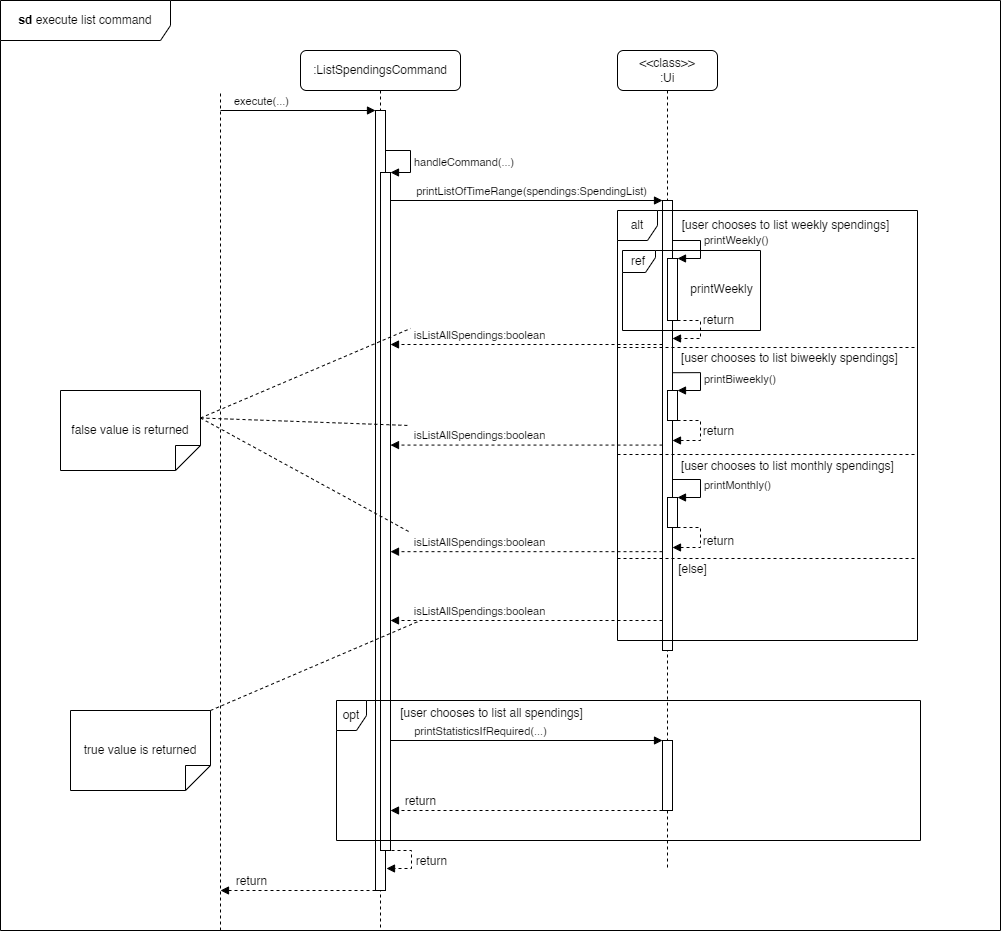

The diagram above was exported from draw.io. Its source (the exported page's mxGraphModel, read from the mxfile embedded in the PNG):
<mxGraphModel dx="2234" dy="867" grid="1" gridSize="10" guides="1" tooltips="1" connect="1" arrows="1" fold="1" page="1" pageScale="1" pageWidth="1100" pageHeight="1200" math="0" shadow="0">
  <root>
    <mxCell id="0" />
    <mxCell id="1" parent="0" />
    <mxCell id="-tokIjTfclb8eiRB36Tb-1" value="" style="endArrow=none;dashed=1;html=1;rounded=0;" parent="1" edge="1">
      <mxGeometry width="50" height="50" relative="1" as="geometry">
        <mxPoint x="120" y="1040" as="sourcePoint" />
        <mxPoint x="120" y="200" as="targetPoint" />
      </mxGeometry>
    </mxCell>
    <mxCell id="-tokIjTfclb8eiRB36Tb-8" value=":ListSpendingsCommand" style="shape=umlLifeline;perimeter=lifelinePerimeter;whiteSpace=wrap;html=1;container=1;dropTarget=0;collapsible=0;recursiveResize=0;outlineConnect=0;portConstraint=eastwest;newEdgeStyle={&quot;curved&quot;:0,&quot;rounded&quot;:0};rounded=1;" parent="1" vertex="1">
      <mxGeometry x="200" y="160" width="160" height="880" as="geometry" />
    </mxCell>
    <mxCell id="-tokIjTfclb8eiRB36Tb-9" value="" style="html=1;points=[[0,0,0,0,5],[0,1,0,0,-5],[1,0,0,0,5],[1,1,0,0,-5]];perimeter=orthogonalPerimeter;outlineConnect=0;targetShapes=umlLifeline;portConstraint=eastwest;newEdgeStyle={&quot;curved&quot;:0,&quot;rounded&quot;:0};" parent="-tokIjTfclb8eiRB36Tb-8" vertex="1">
      <mxGeometry x="75" y="60" width="10" height="780" as="geometry" />
    </mxCell>
    <mxCell id="-tokIjTfclb8eiRB36Tb-13" value="" style="html=1;verticalAlign=bottom;labelBackgroundColor=none;endArrow=block;endFill=1;rounded=0;" parent="1" target="-tokIjTfclb8eiRB36Tb-9" edge="1">
      <mxGeometry width="160" relative="1" as="geometry">
        <mxPoint x="120" y="220" as="sourcePoint" />
        <mxPoint x="260" y="220" as="targetPoint" />
      </mxGeometry>
    </mxCell>
    <mxCell id="-tokIjTfclb8eiRB36Tb-14" value="execute(...)" style="edgeLabel;html=1;align=center;verticalAlign=middle;resizable=0;points=[];" parent="-tokIjTfclb8eiRB36Tb-13" vertex="1" connectable="0">
      <mxGeometry x="-0.3821" relative="1" as="geometry">
        <mxPoint x="-8" y="-10" as="offset" />
      </mxGeometry>
    </mxCell>
    <mxCell id="-tokIjTfclb8eiRB36Tb-16" value="" style="html=1;points=[[0,0,0,0,5],[0,1,0,0,-5],[1,0,0,0,5],[1,1,0,0,-5]];perimeter=orthogonalPerimeter;outlineConnect=0;targetShapes=umlLifeline;portConstraint=eastwest;newEdgeStyle={&quot;curved&quot;:0,&quot;rounded&quot;:0};" parent="1" vertex="1">
      <mxGeometry x="280" y="282" width="10" height="678" as="geometry" />
    </mxCell>
    <mxCell id="-tokIjTfclb8eiRB36Tb-17" value="handleCommand(...)" style="html=1;align=left;spacingLeft=2;endArrow=block;rounded=0;edgeStyle=orthogonalEdgeStyle;curved=0;rounded=0;" parent="1" source="-tokIjTfclb8eiRB36Tb-9" edge="1">
      <mxGeometry x="0.129" relative="1" as="geometry">
        <mxPoint x="285" y="252" as="sourcePoint" />
        <Array as="points">
          <mxPoint x="310" y="260" />
          <mxPoint x="310" y="282" />
        </Array>
        <mxPoint x="290" y="282" as="targetPoint" />
        <mxPoint as="offset" />
      </mxGeometry>
    </mxCell>
    <mxCell id="-tokIjTfclb8eiRB36Tb-19" value="" style="html=1;align=left;spacingLeft=2;endArrow=block;rounded=0;edgeStyle=orthogonalEdgeStyle;curved=0;rounded=0;dashed=1;" parent="1" edge="1">
      <mxGeometry x="0.129" relative="1" as="geometry">
        <mxPoint x="291" y="960" as="sourcePoint" />
        <Array as="points">
          <mxPoint x="311" y="960" />
          <mxPoint x="311" y="978" />
        </Array>
        <mxPoint x="286" y="978" as="targetPoint" />
        <mxPoint as="offset" />
      </mxGeometry>
    </mxCell>
    <mxCell id="6MTPRzdVfldAcxiSzNyp-2" value="return" style="edgeLabel;html=1;align=center;verticalAlign=middle;resizable=0;points=[];fontSize=12;" parent="-tokIjTfclb8eiRB36Tb-19" vertex="1" connectable="0">
      <mxGeometry x="0.0476" y="-4" relative="1" as="geometry">
        <mxPoint x="23" y="-3" as="offset" />
      </mxGeometry>
    </mxCell>
    <mxCell id="-tokIjTfclb8eiRB36Tb-20" value="&amp;lt;&amp;lt;class&amp;gt;&amp;gt;&lt;div&gt;:Ui&lt;/div&gt;" style="shape=umlLifeline;perimeter=lifelinePerimeter;whiteSpace=wrap;html=1;container=1;dropTarget=0;collapsible=0;recursiveResize=0;outlineConnect=0;portConstraint=eastwest;newEdgeStyle={&quot;curved&quot;:0,&quot;rounded&quot;:0};rounded=1;" parent="1" vertex="1">
      <mxGeometry x="517" y="160" width="100" height="820" as="geometry" />
    </mxCell>
    <mxCell id="-tokIjTfclb8eiRB36Tb-22" value="" style="html=1;points=[[0,0,0,0,5],[0,1,0,0,-5],[1,0,0,0,5],[1,1,0,0,-5]];perimeter=orthogonalPerimeter;outlineConnect=0;targetShapes=umlLifeline;portConstraint=eastwest;newEdgeStyle={&quot;curved&quot;:0,&quot;rounded&quot;:0};" parent="-tokIjTfclb8eiRB36Tb-20" vertex="1">
      <mxGeometry x="45" y="150" width="10" height="450" as="geometry" />
    </mxCell>
    <mxCell id="-tokIjTfclb8eiRB36Tb-21" value="" style="html=1;verticalAlign=bottom;labelBackgroundColor=none;endArrow=block;endFill=1;rounded=0;" parent="1" target="-tokIjTfclb8eiRB36Tb-22" edge="1">
      <mxGeometry width="160" relative="1" as="geometry">
        <mxPoint x="290" y="310" as="sourcePoint" />
        <mxPoint x="450" y="310" as="targetPoint" />
      </mxGeometry>
    </mxCell>
    <mxCell id="-tokIjTfclb8eiRB36Tb-25" value="printListOfTimeRange(spendings:SpendingList)" style="edgeLabel;html=1;align=center;verticalAlign=middle;resizable=0;points=[];" parent="-tokIjTfclb8eiRB36Tb-21" vertex="1" connectable="0">
      <mxGeometry x="0.3778" relative="1" as="geometry">
        <mxPoint x="-47" y="-10" as="offset" />
      </mxGeometry>
    </mxCell>
    <mxCell id="-tokIjTfclb8eiRB36Tb-26" value="alt" style="shape=umlFrame;whiteSpace=wrap;html=1;pointerEvents=0;width=40;height=30;" parent="1" vertex="1">
      <mxGeometry x="517" y="320" width="300" height="430" as="geometry" />
    </mxCell>
    <mxCell id="-tokIjTfclb8eiRB36Tb-27" value="[user chooses to list weekly spendings]" style="text;html=1;align=center;verticalAlign=middle;resizable=0;points=[];autosize=1;strokeColor=none;fillColor=none;" parent="1" vertex="1">
      <mxGeometry x="570" y="320" width="230" height="30" as="geometry" />
    </mxCell>
    <mxCell id="-tokIjTfclb8eiRB36Tb-28" value="" style="html=1;points=[[0,0,0,0,5],[0,1,0,0,-5],[1,0,0,0,5],[1,1,0,0,-5]];perimeter=orthogonalPerimeter;outlineConnect=0;targetShapes=umlLifeline;portConstraint=eastwest;newEdgeStyle={&quot;curved&quot;:0,&quot;rounded&quot;:0};" parent="1" vertex="1">
      <mxGeometry x="567" y="368" width="10" height="62" as="geometry" />
    </mxCell>
    <mxCell id="-tokIjTfclb8eiRB36Tb-29" value="printWeekly()" style="html=1;align=left;spacingLeft=2;endArrow=block;rounded=0;edgeStyle=orthogonalEdgeStyle;curved=0;rounded=0;" parent="1" edge="1">
      <mxGeometry x="-0.0123" relative="1" as="geometry">
        <mxPoint x="572" y="338" as="sourcePoint" />
        <Array as="points">
          <mxPoint x="572" y="350" />
          <mxPoint x="600" y="350" />
          <mxPoint x="600" y="368" />
        </Array>
        <mxPoint x="577" y="368" as="targetPoint" />
        <mxPoint as="offset" />
      </mxGeometry>
    </mxCell>
    <mxCell id="-tokIjTfclb8eiRB36Tb-30" value="" style="html=1;align=left;spacingLeft=2;endArrow=block;rounded=0;edgeStyle=orthogonalEdgeStyle;curved=0;rounded=0;dashed=1;" parent="1" source="-tokIjTfclb8eiRB36Tb-28" target="-tokIjTfclb8eiRB36Tb-22" edge="1">
      <mxGeometry x="-0.0291" relative="1" as="geometry">
        <mxPoint x="587" y="430" as="sourcePoint" />
        <Array as="points">
          <mxPoint x="600" y="430" />
          <mxPoint x="600" y="448" />
        </Array>
        <mxPoint x="592" y="448" as="targetPoint" />
        <mxPoint as="offset" />
      </mxGeometry>
    </mxCell>
    <mxCell id="6MTPRzdVfldAcxiSzNyp-4" value="return" style="edgeLabel;html=1;align=center;verticalAlign=middle;resizable=0;points=[];fontSize=12;" parent="-tokIjTfclb8eiRB36Tb-30" vertex="1" connectable="0">
      <mxGeometry x="-0.2527" y="-1" relative="1" as="geometry">
        <mxPoint x="18" y="-3" as="offset" />
      </mxGeometry>
    </mxCell>
    <mxCell id="-tokIjTfclb8eiRB36Tb-31" value="ref" style="shape=umlFrame;whiteSpace=wrap;html=1;pointerEvents=0;width=33;height=22;" parent="1" vertex="1">
      <mxGeometry x="522" y="360" width="138" height="80" as="geometry" />
    </mxCell>
    <mxCell id="-tokIjTfclb8eiRB36Tb-32" value="printWeekly" style="text;html=1;align=center;verticalAlign=middle;resizable=0;points=[];autosize=1;strokeColor=none;fillColor=none;" parent="1" vertex="1">
      <mxGeometry x="576" y="384" width="90" height="30" as="geometry" />
    </mxCell>
    <mxCell id="-tokIjTfclb8eiRB36Tb-33" value="" style="line;strokeWidth=1;fillColor=none;align=left;verticalAlign=middle;spacingTop=-1;spacingLeft=3;spacingRight=3;rotatable=0;labelPosition=right;points=[];portConstraint=eastwest;strokeColor=inherit;dashed=1;" parent="1" vertex="1">
      <mxGeometry x="517" y="453" width="300" height="8" as="geometry" />
    </mxCell>
    <mxCell id="-tokIjTfclb8eiRB36Tb-34" value="[user chooses to list biweekly spendings]" style="text;html=1;align=center;verticalAlign=middle;resizable=0;points=[];autosize=1;strokeColor=none;fillColor=none;" parent="1" vertex="1">
      <mxGeometry x="569" y="453" width="240" height="30" as="geometry" />
    </mxCell>
    <mxCell id="-tokIjTfclb8eiRB36Tb-35" value="" style="html=1;points=[[0,0,0,0,5],[0,1,0,0,-5],[1,0,0,0,5],[1,1,0,0,-5]];perimeter=orthogonalPerimeter;outlineConnect=0;targetShapes=umlLifeline;portConstraint=eastwest;newEdgeStyle={&quot;curved&quot;:0,&quot;rounded&quot;:0};" parent="1" vertex="1">
      <mxGeometry x="567" y="500" width="10" height="30" as="geometry" />
    </mxCell>
    <mxCell id="-tokIjTfclb8eiRB36Tb-36" value="printBiweekly()" style="html=1;align=left;spacingLeft=2;endArrow=block;rounded=0;edgeStyle=orthogonalEdgeStyle;curved=0;rounded=0;exitX=0.014;exitY=0.974;exitDx=0;exitDy=0;exitPerimeter=0;" parent="1" source="-tokIjTfclb8eiRB36Tb-34" edge="1">
      <mxGeometry x="-0.0123" relative="1" as="geometry">
        <mxPoint x="572" y="470" as="sourcePoint" />
        <Array as="points">
          <mxPoint x="600" y="482" />
          <mxPoint x="600" y="500" />
        </Array>
        <mxPoint x="577" y="500" as="targetPoint" />
        <mxPoint as="offset" />
      </mxGeometry>
    </mxCell>
    <mxCell id="-tokIjTfclb8eiRB36Tb-37" value="" style="html=1;align=left;spacingLeft=2;endArrow=block;rounded=0;edgeStyle=orthogonalEdgeStyle;curved=0;rounded=0;dashed=1;" parent="1" source="-tokIjTfclb8eiRB36Tb-35" target="-tokIjTfclb8eiRB36Tb-22" edge="1">
      <mxGeometry x="-0.0291" relative="1" as="geometry">
        <mxPoint x="587" y="562" as="sourcePoint" />
        <Array as="points">
          <mxPoint x="600" y="530" />
          <mxPoint x="600" y="550" />
        </Array>
        <mxPoint x="572" y="580" as="targetPoint" />
        <mxPoint as="offset" />
      </mxGeometry>
    </mxCell>
    <mxCell id="6MTPRzdVfldAcxiSzNyp-5" value="return" style="edgeLabel;html=1;align=center;verticalAlign=middle;resizable=0;points=[];fontSize=12;" parent="-tokIjTfclb8eiRB36Tb-37" vertex="1" connectable="0">
      <mxGeometry x="-0.0806" y="1" relative="1" as="geometry">
        <mxPoint x="16" as="offset" />
      </mxGeometry>
    </mxCell>
    <mxCell id="-tokIjTfclb8eiRB36Tb-38" value="" style="line;strokeWidth=1;fillColor=none;align=left;verticalAlign=middle;spacingTop=-1;spacingLeft=3;spacingRight=3;rotatable=0;labelPosition=right;points=[];portConstraint=eastwest;strokeColor=inherit;dashed=1;" parent="1" vertex="1">
      <mxGeometry x="517" y="560" width="300" height="8" as="geometry" />
    </mxCell>
    <mxCell id="-tokIjTfclb8eiRB36Tb-39" value="[user chooses to list monthly spendings]" style="text;html=1;align=center;verticalAlign=middle;resizable=0;points=[];autosize=1;strokeColor=none;fillColor=none;" parent="1" vertex="1">
      <mxGeometry x="567" y="561" width="240" height="30" as="geometry" />
    </mxCell>
    <mxCell id="-tokIjTfclb8eiRB36Tb-40" value="printMonthly()" style="html=1;align=left;spacingLeft=2;endArrow=block;rounded=0;edgeStyle=orthogonalEdgeStyle;curved=0;rounded=0;exitX=0.014;exitY=0.974;exitDx=0;exitDy=0;exitPerimeter=0;" parent="1" edge="1">
      <mxGeometry x="-0.0123" relative="1" as="geometry">
        <mxPoint x="572" y="589" as="sourcePoint" />
        <Array as="points">
          <mxPoint x="600" y="589" />
          <mxPoint x="600" y="607" />
        </Array>
        <mxPoint x="577" y="607" as="targetPoint" />
        <mxPoint as="offset" />
      </mxGeometry>
    </mxCell>
    <mxCell id="-tokIjTfclb8eiRB36Tb-41" value="" style="html=1;points=[[0,0,0,0,5],[0,1,0,0,-5],[1,0,0,0,5],[1,1,0,0,-5]];perimeter=orthogonalPerimeter;outlineConnect=0;targetShapes=umlLifeline;portConstraint=eastwest;newEdgeStyle={&quot;curved&quot;:0,&quot;rounded&quot;:0};" parent="1" vertex="1">
      <mxGeometry x="567" y="607" width="10" height="30" as="geometry" />
    </mxCell>
    <mxCell id="-tokIjTfclb8eiRB36Tb-42" value="" style="html=1;align=left;spacingLeft=2;endArrow=block;rounded=0;edgeStyle=orthogonalEdgeStyle;curved=0;rounded=0;dashed=1;" parent="1" source="-tokIjTfclb8eiRB36Tb-41" edge="1">
      <mxGeometry x="-0.0291" relative="1" as="geometry">
        <mxPoint x="587" y="669" as="sourcePoint" />
        <Array as="points">
          <mxPoint x="600" y="637" />
          <mxPoint x="600" y="657" />
        </Array>
        <mxPoint x="572" y="657" as="targetPoint" />
        <mxPoint as="offset" />
      </mxGeometry>
    </mxCell>
    <mxCell id="6MTPRzdVfldAcxiSzNyp-6" value="return" style="edgeLabel;html=1;align=center;verticalAlign=middle;resizable=0;points=[];fontSize=12;" parent="-tokIjTfclb8eiRB36Tb-42" vertex="1" connectable="0">
      <mxGeometry x="0.0771" relative="1" as="geometry">
        <mxPoint x="17" y="-2" as="offset" />
      </mxGeometry>
    </mxCell>
    <mxCell id="-tokIjTfclb8eiRB36Tb-43" value="" style="line;strokeWidth=1;fillColor=none;align=left;verticalAlign=middle;spacingTop=-1;spacingLeft=3;spacingRight=3;rotatable=0;labelPosition=right;points=[];portConstraint=eastwest;strokeColor=inherit;dashed=1;" parent="1" vertex="1">
      <mxGeometry x="517" y="664" width="300" height="8" as="geometry" />
    </mxCell>
    <mxCell id="-tokIjTfclb8eiRB36Tb-44" value="[else]" style="text;html=1;align=center;verticalAlign=middle;resizable=0;points=[];autosize=1;strokeColor=none;fillColor=none;" parent="1" vertex="1">
      <mxGeometry x="567" y="664" width="50" height="30" as="geometry" />
    </mxCell>
    <mxCell id="-tokIjTfclb8eiRB36Tb-45" value="" style="html=1;verticalAlign=bottom;labelBackgroundColor=none;endArrow=block;endFill=1;dashed=1;rounded=0;" parent="1" edge="1">
      <mxGeometry width="160" relative="1" as="geometry">
        <mxPoint x="562" y="454" as="sourcePoint" />
        <mxPoint x="290" y="454" as="targetPoint" />
      </mxGeometry>
    </mxCell>
    <mxCell id="-tokIjTfclb8eiRB36Tb-46" value="isListAllSpendings:boolean" style="edgeLabel;html=1;align=center;verticalAlign=middle;resizable=0;points=[];" parent="-tokIjTfclb8eiRB36Tb-45" vertex="1" connectable="0">
      <mxGeometry x="0.1078" y="-3" relative="1" as="geometry">
        <mxPoint x="-34" y="-7" as="offset" />
      </mxGeometry>
    </mxCell>
    <mxCell id="-tokIjTfclb8eiRB36Tb-47" value="" style="html=1;verticalAlign=bottom;labelBackgroundColor=none;endArrow=block;endFill=1;dashed=1;rounded=0;" parent="1" edge="1">
      <mxGeometry width="160" relative="1" as="geometry">
        <mxPoint x="562" y="554.58" as="sourcePoint" />
        <mxPoint x="290" y="554.58" as="targetPoint" />
      </mxGeometry>
    </mxCell>
    <mxCell id="-tokIjTfclb8eiRB36Tb-48" value="isListAllSpendings:boolean" style="edgeLabel;html=1;align=center;verticalAlign=middle;resizable=0;points=[];" parent="-tokIjTfclb8eiRB36Tb-47" vertex="1" connectable="0">
      <mxGeometry x="0.1078" y="-3" relative="1" as="geometry">
        <mxPoint x="-34" y="-7" as="offset" />
      </mxGeometry>
    </mxCell>
    <mxCell id="-tokIjTfclb8eiRB36Tb-49" value="" style="html=1;verticalAlign=bottom;labelBackgroundColor=none;endArrow=block;endFill=1;dashed=1;rounded=0;" parent="1" edge="1">
      <mxGeometry width="160" relative="1" as="geometry">
        <mxPoint x="562" y="661.1700000000001" as="sourcePoint" />
        <mxPoint x="290" y="661.1700000000001" as="targetPoint" />
      </mxGeometry>
    </mxCell>
    <mxCell id="-tokIjTfclb8eiRB36Tb-50" value="isListAllSpendings:boolean" style="edgeLabel;html=1;align=center;verticalAlign=middle;resizable=0;points=[];" parent="-tokIjTfclb8eiRB36Tb-49" vertex="1" connectable="0">
      <mxGeometry x="0.1078" y="-3" relative="1" as="geometry">
        <mxPoint x="-34" y="-7" as="offset" />
      </mxGeometry>
    </mxCell>
    <mxCell id="-tokIjTfclb8eiRB36Tb-51" value="" style="html=1;verticalAlign=bottom;labelBackgroundColor=none;endArrow=block;endFill=1;dashed=1;rounded=0;" parent="1" edge="1">
      <mxGeometry width="160" relative="1" as="geometry">
        <mxPoint x="562" y="730.0000000000001" as="sourcePoint" />
        <mxPoint x="290" y="730.0000000000001" as="targetPoint" />
      </mxGeometry>
    </mxCell>
    <mxCell id="-tokIjTfclb8eiRB36Tb-52" value="isListAllSpendings:boolean" style="edgeLabel;html=1;align=center;verticalAlign=middle;resizable=0;points=[];" parent="-tokIjTfclb8eiRB36Tb-51" vertex="1" connectable="0">
      <mxGeometry x="0.1078" y="-3" relative="1" as="geometry">
        <mxPoint x="-34" y="-7" as="offset" />
      </mxGeometry>
    </mxCell>
    <mxCell id="-tokIjTfclb8eiRB36Tb-55" value="false value is returned" style="shape=note2;boundedLbl=1;whiteSpace=wrap;html=1;size=25;verticalAlign=top;align=center;flipV=1;" parent="1" vertex="1">
      <mxGeometry x="-40" y="500" width="140" height="80" as="geometry" />
    </mxCell>
    <mxCell id="-tokIjTfclb8eiRB36Tb-56" value="" style="endArrow=none;startArrow=none;endFill=0;startFill=0;endSize=8;html=1;verticalAlign=bottom;dashed=1;labelBackgroundColor=none;rounded=0;exitX=0;exitY=0;exitDx=140;exitDy=52.5;exitPerimeter=0;" parent="1" source="-tokIjTfclb8eiRB36Tb-55" edge="1">
      <mxGeometry width="160" relative="1" as="geometry">
        <mxPoint x="110" y="530" as="sourcePoint" />
        <mxPoint x="310" y="438" as="targetPoint" />
      </mxGeometry>
    </mxCell>
    <mxCell id="-tokIjTfclb8eiRB36Tb-57" value="" style="endArrow=none;startArrow=none;endFill=0;startFill=0;endSize=8;html=1;verticalAlign=bottom;dashed=1;labelBackgroundColor=none;rounded=0;exitX=0;exitY=0;exitDx=140;exitDy=52.5;exitPerimeter=0;" parent="1" source="-tokIjTfclb8eiRB36Tb-55" edge="1">
      <mxGeometry width="160" relative="1" as="geometry">
        <mxPoint x="210" y="423" as="sourcePoint" />
        <mxPoint x="309" y="535" as="targetPoint" />
      </mxGeometry>
    </mxCell>
    <mxCell id="-tokIjTfclb8eiRB36Tb-58" value="" style="endArrow=none;startArrow=none;endFill=0;startFill=0;endSize=8;html=1;verticalAlign=bottom;dashed=1;labelBackgroundColor=none;rounded=0;exitX=0;exitY=0;exitDx=140;exitDy=52.5;exitPerimeter=0;" parent="1" source="-tokIjTfclb8eiRB36Tb-55" edge="1">
      <mxGeometry width="160" relative="1" as="geometry">
        <mxPoint x="270" y="507" as="sourcePoint" />
        <mxPoint x="310" y="642" as="targetPoint" />
      </mxGeometry>
    </mxCell>
    <mxCell id="-tokIjTfclb8eiRB36Tb-59" value="true value is returned" style="shape=note2;boundedLbl=1;whiteSpace=wrap;html=1;size=25;verticalAlign=top;align=center;flipV=1;" parent="1" vertex="1">
      <mxGeometry x="-30" y="820" width="140" height="80" as="geometry" />
    </mxCell>
    <mxCell id="-tokIjTfclb8eiRB36Tb-60" value="" style="endArrow=none;startArrow=none;endFill=0;startFill=0;endSize=8;html=1;verticalAlign=bottom;dashed=1;labelBackgroundColor=none;rounded=0;exitX=1;exitY=1;exitDx=0;exitDy=0;exitPerimeter=0;" parent="1" source="-tokIjTfclb8eiRB36Tb-59" edge="1">
      <mxGeometry width="160" relative="1" as="geometry">
        <mxPoint x="140" y="800" as="sourcePoint" />
        <mxPoint x="320" y="730" as="targetPoint" />
      </mxGeometry>
    </mxCell>
    <mxCell id="-tokIjTfclb8eiRB36Tb-61" value="opt" style="shape=umlFrame;whiteSpace=wrap;html=1;pointerEvents=0;recursiveResize=0;container=1;collapsible=0;width=30;height=30;" parent="1" vertex="1">
      <mxGeometry x="236" y="810" width="584" height="140" as="geometry" />
    </mxCell>
    <mxCell id="-tokIjTfclb8eiRB36Tb-64" value="printStatisticsIfRequired(...)" style="html=1;verticalAlign=bottom;endArrow=block;curved=0;rounded=0;" parent="-tokIjTfclb8eiRB36Tb-61" target="-tokIjTfclb8eiRB36Tb-63" edge="1">
      <mxGeometry x="-0.3382" width="80" relative="1" as="geometry">
        <mxPoint x="54" y="40" as="sourcePoint" />
        <mxPoint x="134" y="40" as="targetPoint" />
        <mxPoint as="offset" />
      </mxGeometry>
    </mxCell>
    <mxCell id="-tokIjTfclb8eiRB36Tb-63" value="" style="html=1;points=[[0,0,0,0,5],[0,1,0,0,-5],[1,0,0,0,5],[1,1,0,0,-5]];perimeter=orthogonalPerimeter;outlineConnect=0;targetShapes=umlLifeline;portConstraint=eastwest;newEdgeStyle={&quot;curved&quot;:0,&quot;rounded&quot;:0};" parent="-tokIjTfclb8eiRB36Tb-61" vertex="1">
      <mxGeometry x="326" y="40" width="10" height="70" as="geometry" />
    </mxCell>
    <mxCell id="-tokIjTfclb8eiRB36Tb-62" value="[user chooses to list all spendings]" style="text;html=1;align=center;verticalAlign=middle;resizable=0;points=[];autosize=1;strokeColor=none;fillColor=none;" parent="1" vertex="1">
      <mxGeometry x="286" y="808" width="210" height="30" as="geometry" />
    </mxCell>
    <mxCell id="-tokIjTfclb8eiRB36Tb-65" value="" style="html=1;verticalAlign=bottom;labelBackgroundColor=none;endArrow=block;endFill=1;dashed=1;rounded=0;" parent="1" edge="1">
      <mxGeometry width="160" relative="1" as="geometry">
        <mxPoint x="562" y="920" as="sourcePoint" />
        <mxPoint x="290" y="920" as="targetPoint" />
      </mxGeometry>
    </mxCell>
    <mxCell id="6MTPRzdVfldAcxiSzNyp-1" value="return" style="edgeLabel;html=1;align=center;verticalAlign=middle;resizable=0;points=[];fontSize=12;" parent="-tokIjTfclb8eiRB36Tb-65" vertex="1" connectable="0">
      <mxGeometry x="0.2353" y="-1" relative="1" as="geometry">
        <mxPoint x="-74" y="-9" as="offset" />
      </mxGeometry>
    </mxCell>
    <mxCell id="-tokIjTfclb8eiRB36Tb-66" value="" style="html=1;verticalAlign=bottom;labelBackgroundColor=none;endArrow=block;endFill=1;dashed=1;rounded=0;" parent="1" source="-tokIjTfclb8eiRB36Tb-9" edge="1">
      <mxGeometry width="160" relative="1" as="geometry">
        <mxPoint x="260" y="1000" as="sourcePoint" />
        <mxPoint x="120" y="1000" as="targetPoint" />
      </mxGeometry>
    </mxCell>
    <mxCell id="6MTPRzdVfldAcxiSzNyp-3" value="return" style="edgeLabel;html=1;align=center;verticalAlign=middle;resizable=0;points=[];fontSize=12;" parent="-tokIjTfclb8eiRB36Tb-66" vertex="1" connectable="0">
      <mxGeometry x="0.329" y="-2" relative="1" as="geometry">
        <mxPoint x="-22" y="-8" as="offset" />
      </mxGeometry>
    </mxCell>
    <mxCell id="-tokIjTfclb8eiRB36Tb-67" value="&lt;b&gt;sd&lt;/b&gt;&amp;nbsp;execute list command" style="shape=umlFrame;whiteSpace=wrap;html=1;pointerEvents=0;width=170;height=40;" parent="1" vertex="1">
      <mxGeometry x="-100" y="110" width="1000" height="930" as="geometry" />
    </mxCell>
  </root>
</mxGraphModel>